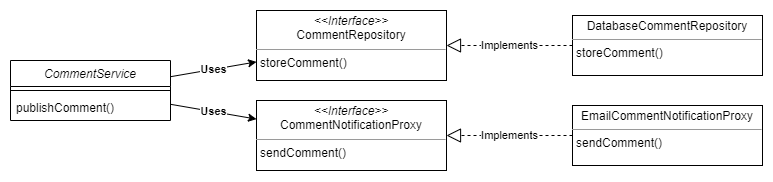

The diagram above was exported from draw.io. Its source (the exported page's mxGraphModel, read from the mxfile embedded in the PNG):
<mxGraphModel dx="865" dy="541" grid="1" gridSize="10" guides="1" tooltips="1" connect="1" arrows="1" fold="1" page="1" pageScale="1" pageWidth="827" pageHeight="1169" math="0" shadow="0">
  <root>
    <mxCell id="WIyWlLk6GJQsqaUBKTNV-0" />
    <mxCell id="WIyWlLk6GJQsqaUBKTNV-1" parent="WIyWlLk6GJQsqaUBKTNV-0" />
    <mxCell id="zkfFHV4jXpPFQw0GAbJ--0" value="CommentService" style="swimlane;fontStyle=2;align=center;verticalAlign=top;childLayout=stackLayout;horizontal=1;startSize=26;horizontalStack=0;resizeParent=1;resizeLast=0;collapsible=1;marginBottom=0;rounded=0;shadow=0;strokeWidth=1;" parent="WIyWlLk6GJQsqaUBKTNV-1" vertex="1">
      <mxGeometry x="40" y="180" width="160" height="60" as="geometry">
        <mxRectangle x="230" y="140" width="160" height="26" as="alternateBounds" />
      </mxGeometry>
    </mxCell>
    <mxCell id="zkfFHV4jXpPFQw0GAbJ--4" value="" style="line;html=1;strokeWidth=1;align=left;verticalAlign=middle;spacingTop=-1;spacingLeft=3;spacingRight=3;rotatable=0;labelPosition=right;points=[];portConstraint=eastwest;" parent="zkfFHV4jXpPFQw0GAbJ--0" vertex="1">
      <mxGeometry y="26" width="160" height="8" as="geometry" />
    </mxCell>
    <mxCell id="zkfFHV4jXpPFQw0GAbJ--5" value="publishComment()" style="text;align=left;verticalAlign=top;spacingLeft=4;spacingRight=4;overflow=hidden;rotatable=0;points=[[0,0.5],[1,0.5]];portConstraint=eastwest;" parent="zkfFHV4jXpPFQw0GAbJ--0" vertex="1">
      <mxGeometry y="34" width="160" height="26" as="geometry" />
    </mxCell>
    <mxCell id="5iq9Re_p_z4fQL5BkTiQ-3" value="&lt;b&gt;Uses&lt;/b&gt;" style="endArrow=classic;html=1;rounded=0;" edge="1" parent="WIyWlLk6GJQsqaUBKTNV-1" source="zkfFHV4jXpPFQw0GAbJ--0" target="5iq9Re_p_z4fQL5BkTiQ-5">
      <mxGeometry width="50" height="50" relative="1" as="geometry">
        <mxPoint x="210" y="360" as="sourcePoint" />
        <mxPoint x="328" y="166.66666666666663" as="targetPoint" />
      </mxGeometry>
    </mxCell>
    <mxCell id="5iq9Re_p_z4fQL5BkTiQ-4" value="&lt;b&gt;Uses&lt;/b&gt;" style="endArrow=classic;html=1;rounded=0;" edge="1" parent="WIyWlLk6GJQsqaUBKTNV-1" source="zkfFHV4jXpPFQw0GAbJ--0" target="5iq9Re_p_z4fQL5BkTiQ-6">
      <mxGeometry width="50" height="50" relative="1" as="geometry">
        <mxPoint x="210" y="360" as="sourcePoint" />
        <mxPoint x="328" y="253.33333333333337" as="targetPoint" />
      </mxGeometry>
    </mxCell>
    <mxCell id="5iq9Re_p_z4fQL5BkTiQ-5" value="&lt;p style=&quot;margin: 0px ; margin-top: 4px ; text-align: center&quot;&gt;&lt;i&gt;&amp;lt;&amp;lt;Interface&amp;gt;&amp;gt;&lt;/i&gt;&lt;br&gt;CommentRepository&lt;br&gt;&lt;/p&gt;&lt;hr size=&quot;1&quot;&gt;&lt;p style=&quot;margin: 0px ; margin-left: 4px&quot;&gt;storeComment()&lt;br&gt;&lt;/p&gt;" style="verticalAlign=top;align=left;overflow=fill;fontSize=12;fontFamily=Helvetica;html=1;" vertex="1" parent="WIyWlLk6GJQsqaUBKTNV-1">
      <mxGeometry x="286" y="130" width="190" height="70" as="geometry" />
    </mxCell>
    <mxCell id="5iq9Re_p_z4fQL5BkTiQ-6" value="&lt;p style=&quot;margin: 0px ; margin-top: 4px ; text-align: center&quot;&gt;&lt;i&gt;&amp;lt;&amp;lt;Interface&amp;gt;&amp;gt;&lt;/i&gt;&lt;br&gt;CommentNotificationProxy&lt;br&gt;&lt;/p&gt;&lt;hr size=&quot;1&quot;&gt;&lt;p style=&quot;margin: 0px ; margin-left: 4px&quot;&gt;sendComment()&lt;br&gt;&lt;/p&gt;" style="verticalAlign=top;align=left;overflow=fill;fontSize=12;fontFamily=Helvetica;html=1;" vertex="1" parent="WIyWlLk6GJQsqaUBKTNV-1">
      <mxGeometry x="286" y="220" width="190" height="70" as="geometry" />
    </mxCell>
    <mxCell id="5iq9Re_p_z4fQL5BkTiQ-7" value="&lt;p style=&quot;margin: 0px ; margin-top: 4px ; text-align: center&quot;&gt;DatabaseCommentRepository&lt;br&gt;&lt;/p&gt;&lt;hr size=&quot;1&quot;&gt;&lt;p style=&quot;margin: 0px ; margin-left: 4px&quot;&gt;storeComment()&lt;br&gt;&lt;/p&gt;" style="verticalAlign=top;align=left;overflow=fill;fontSize=12;fontFamily=Helvetica;html=1;" vertex="1" parent="WIyWlLk6GJQsqaUBKTNV-1">
      <mxGeometry x="602" y="135" width="190" height="60" as="geometry" />
    </mxCell>
    <mxCell id="5iq9Re_p_z4fQL5BkTiQ-8" value="&lt;p style=&quot;margin: 0px ; margin-top: 4px ; text-align: center&quot;&gt;EmailCommentNotificationProxy&lt;br&gt;&lt;/p&gt;&lt;hr size=&quot;1&quot;&gt;&lt;p style=&quot;margin: 0px ; margin-left: 4px&quot;&gt;sendComment()&lt;br&gt;&lt;/p&gt;" style="verticalAlign=top;align=left;overflow=fill;fontSize=12;fontFamily=Helvetica;html=1;" vertex="1" parent="WIyWlLk6GJQsqaUBKTNV-1">
      <mxGeometry x="602" y="225" width="190" height="60" as="geometry" />
    </mxCell>
    <mxCell id="5iq9Re_p_z4fQL5BkTiQ-9" value="Implements" style="endArrow=block;dashed=1;endFill=0;endSize=12;html=1;rounded=0;" edge="1" parent="WIyWlLk6GJQsqaUBKTNV-1" source="5iq9Re_p_z4fQL5BkTiQ-8" target="5iq9Re_p_z4fQL5BkTiQ-6">
      <mxGeometry width="160" relative="1" as="geometry">
        <mxPoint x="270" y="330" as="sourcePoint" />
        <mxPoint x="430" y="330" as="targetPoint" />
      </mxGeometry>
    </mxCell>
    <mxCell id="5iq9Re_p_z4fQL5BkTiQ-10" value="Implements" style="endArrow=block;dashed=1;endFill=0;endSize=12;html=1;rounded=0;" edge="1" parent="WIyWlLk6GJQsqaUBKTNV-1" source="5iq9Re_p_z4fQL5BkTiQ-7" target="5iq9Re_p_z4fQL5BkTiQ-5">
      <mxGeometry width="160" relative="1" as="geometry">
        <mxPoint x="270" y="330" as="sourcePoint" />
        <mxPoint x="430" y="330" as="targetPoint" />
      </mxGeometry>
    </mxCell>
  </root>
</mxGraphModel>